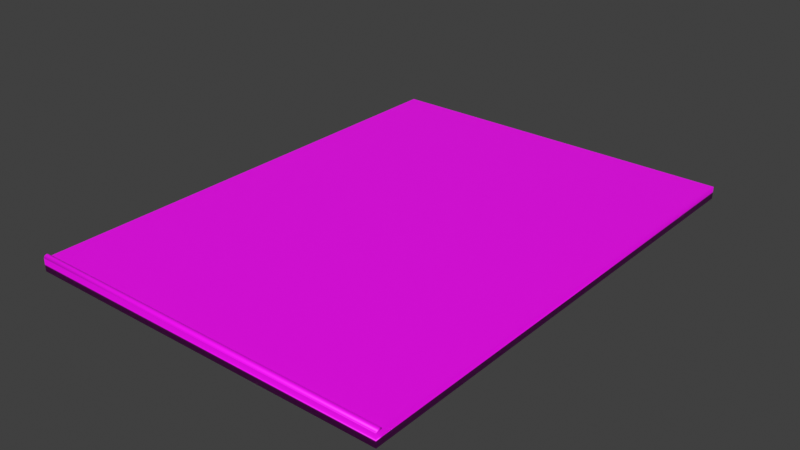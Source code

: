 # Source: Chart_board_asset.blend  (saved by Blender 3.6.11; exported with 4.5.12 LTS)
import bpy
from mathutils import Matrix  # noqa: F401  (used for matrix-valued properties, if any)

bpy.ops.wm.read_factory_settings(use_empty=True)
scene = bpy.context.scene
scene.name = 'Scene'

# ---- collections
col_collection = bpy.data.collections.new('Collection'); scene.collection.children.link(col_collection)

# ---- images (referenced by path relative to the original .blend; pixels are not part of the script)
import os
ASSET_DIR = os.environ.get("B2B_ASSET_DIR", "")  # directory of the original .blend (textures are referenced by path, not embedded)
HERE = os.path.dirname(os.path.abspath(__file__))  # packed textures are extracted next to this script under _unpacked/

def load_image(name, relpath, width, height, colorspace="sRGB"):
    """Load a texture the original file referenced (path relative to the .blend, or extracted next to this script)."""
    p = next((c for c in (os.path.join(HERE, relpath), os.path.join(ASSET_DIR, relpath)) if relpath and os.path.exists(c)), "")
    if p:
        img = bpy.data.images.load(p, check_existing=True)
        img.name = name
    else:  # same state as the original file: an image datablock whose file is absent (Cycles renders it pink)
        img = bpy.data.images.new(name, width, height)
        img.source = "FILE"
        img.filepath = "//" + (relpath or name)
    img.colorspace_settings.name = colorspace
    return img
img_aged_wood_jpg = load_image('aged_wood.jpg', 'aged_wood_baked.jpg', 1024, 1024, 'sRGB')

# ---- materials (node trees are filled in below, after node groups)
mat_material = bpy.data.materials.new('Material')
mat_material.alpha_threshold = 0.0
mat_material.roughness = 0.5
mat_material.line_color = (0.0, 0.0, 0.0, 1.0)

# ---- material node trees
mat_material.use_nodes = True; mat_material.node_tree.nodes.clear()
_N = mat_material.node_tree.nodes; _L = mat_material.node_tree.links
n0 = _N.new('ShaderNodeOutputMaterial'); n0.name = 'Material Output'; n0.location = (300, 300)
n1 = _N.new('ShaderNodeBsdfPrincipled'); n1.name = 'Principled BSDF'; n1.location = (10, 300)
n1.inputs[3].default_value = 1.45
n1.inputs[27].default_value = (0.0, 0.0, 0.0, 1.0)
n2 = _N.new('ShaderNodeTexImage'); n2.name = 'Image Texture'; n2.location = (-350, 154)
n2.image = img_aged_wood_jpg
n2.extension = 'MIRROR'
_L.new(n1.outputs[0], n0.inputs[0])
_L.new(n2.outputs[0], n1.inputs[0])
n0.is_active_output = True

# ---- world
world_world = bpy.data.worlds.new('World'); scene.world = world_world
world_world.use_nodes = True; world_world.node_tree.nodes.clear()
_N = world_world.node_tree.nodes; _L = world_world.node_tree.links
n0 = _N.new('ShaderNodeOutputWorld'); n0.name = 'World Output'; n0.location = (300, 300)
n1 = _N.new('ShaderNodeBackground'); n1.name = 'Background'; n1.location = (10, 300)
n1.inputs[0].default_value = (0.05088, 0.05088, 0.05088, 1.0)
_L.new(n1.outputs[0], n0.inputs[0])
n0.is_active_output = True
world_world.color = (0.05088, 0.05088, 0.05088)
world_world.use_sun_shadow = False
world_world.sun_shadow_jitter_overblur = 0.0

# ---- meshes
me_cube = bpy.data.meshes.new('Cube')
me_cube.from_pydata([(1.0, 1.0, 1.0), (1.0, 1.0, -1.0), (1.0, -1.0, -1.0), (-1.0, 1.0, 1.0), (-1.0, 1.0, -1.0), (-1.0, -1.0, 1.0), (-1.0, -1.0, -1.0), (-1.0, -0.95, -1.0), (1.0, -0.95, 1.0), (1.0, -0.95, -1.0), (-1.0, -0.95, 1.0), (1.0, -0.9505, 1.098), (1.0, -0.9519, 1.191), (1.0, -0.9542, 1.278), (1.0, -0.9573, 1.354), (1.0, -0.9611, 1.416), (1.0, -0.9654, 1.462), (1.0, -0.9701, 1.49), (1.0, -0.975, 1.5), (1.0, -0.9799, 1.49), (1.0, -0.9846, 1.462), (1.0, -0.9889, 1.416), (1.0, -0.9927, 1.354), (1.0, -0.9958, 1.278), (1.0, -0.9981, 1.191), (1.0, -0.9995, 1.098), (1.0, -1.0, 1.0), (-1.0, -0.9981, 1.191), (-1.0, -0.9958, 1.278), (-1.0, -0.9927, 1.354), (-1.0, -0.9889, 1.416), (-1.0, -0.9846, 1.462), (-1.0, -0.9799, 1.49), (-1.0, -0.975, 1.5), (-1.0, -0.9701, 1.49), (-1.0, -0.9654, 1.462), (-1.0, -0.9611, 1.416), (-1.0, -0.9573, 1.354), (-1.0, -0.9542, 1.278), (-1.0, -0.9519, 1.191), (-1.0, -0.9505, 1.098), (-1.0, -0.9995, 1.098), (1.0, 3.0, -1.0), (-1.0, 3.0, -1.0), (1.0, 3.0, 1.0), (-1.0, 3.0, 1.0)], [], [(2, 26, 5, 6), (7, 10, 3, 4), (6, 7, 4, 43, 42, 1, 9, 2), (9, 8, 26, 2), (4, 3, 45, 43), (1, 0, 8, 9), (6, 5, 10, 7), (8, 10, 5, 26), (17, 16, 35, 34), (25, 24, 27, 41), (18, 17, 34, 33), (11, 8, 10, 40), (26, 25, 41, 5), (19, 18, 33, 32), (12, 11, 40, 39), (20, 19, 32, 31), (13, 12, 39, 38), (21, 20, 31, 30), (14, 13, 38, 37), (22, 21, 30, 29), (15, 14, 37, 36), (23, 22, 29, 28), (16, 15, 36, 35), (24, 23, 28, 27), (5, 41, 27, 28, 29, 30, 31, 32, 33, 34, 35, 36, 37, 38, 39, 40, 10), (11, 12, 13, 14, 15, 16, 17, 18, 19, 20, 21, 22, 23, 24, 25, 26, 8), (43, 45, 44, 42), (0, 1, 42, 44), (0, 44, 45, 3, 10, 8)])
me_cube.polygons.foreach_set('use_smooth', [1, 1, 1, 1, 1, 1, 1, 1, 1, 1, 1, 1, 1, 1, 1, 1, 1, 1, 1, 1, 1, 1, 1, 1, 1, 1, 1, 1, 0])
_uv = me_cube.uv_layers.new(name='UVMap')
_uv.uv.foreach_set('vector', [0.375, 0.75, 0.625, 0.75, 0.625, 1.0, 0.375, 1.0, 0.375, 0.125, 0.625, 0.125, 0.625, 0.25, 0.375, 0.25, 0.375, 1.0, 0.375, 0.125, 0.375, 0.25, 0.375, 0.25, 0.375, 0.5, 0.375, 0.5, 0.375, 0.625, 0.375, 0.75, 0.375, 0.625, 0.625, 0.625, 0.625, 0.75, 0.375, 0.75, 0.375, 0.25, 0.625, 0.25, 0.625, 0.25, 0.375, 0.25, 0.375, 0.5, 0.625, 0.5, 0.625, 0.625, 0.375, 0.625, 0.375, 0.0, 0.625, 0.0, 0.625, 0.125, 0.375, 0.125, 0.625, 0.625, 0.875, 0.625, 0.875, 0.75, 0.625, 0.75, 0.0, 0.0, 0.0, 0.0, 0.0, 0.0, 0.0, 0.0, 0.0, 0.0, 0.0, 0.0, 0.0, 0.0, 0.0, 0.0, 0.0, 0.0, 0.0, 0.0, 0.0, 0.0, 0.0, 0.0, 0.0, 0.0, 0.0, 0.0, 0.0, 0.0, 0.0, 0.0, 0.0, 0.0, 0.0, 0.0, 0.0, 0.0, 0.0, 0.0, 0.0, 0.0, 0.0, 0.0, 0.0, 0.0, 0.0, 0.0, 0.0, 0.0, 0.0, 0.0, 0.0, 0.0, 0.0, 0.0, 0.0, 0.0, 0.0, 0.0, 0.0, 0.0, 0.0, 0.0, 0.0, 0.0, 0.0, 0.0, 0.0, 0.0, 0.0, 0.0, 0.0, 0.0, 0.0, 0.0, 0.0, 0.0, 0.0, 0.0, 0.0, 0.0, 0.0, 0.0, 0.0, 0.0, 0.0, 0.0, 0.0, 0.0, 0.0, 0.0, 0.0, 0.0, 0.0, 0.0, 0.0, 0.0, 0.0, 0.0, 0.0, 0.0, 0.0, 0.0, 0.0, 0.0, 0.0, 0.0, 0.0, 0.0, 0.0, 0.0, 0.0, 0.0, 0.0, 0.0, 0.0, 0.0, 0.0, 0.0, 0.0, 0.0, 0.0, 0.0, 0.0, 0.0, 0.0, 0.0, 0.0, 0.0, 0.0, 0.0, 0.0, 0.0, 0.0, 0.0, 0.0, 0.0, 0.0, 0.0, 0.0, 0.0, 0.0, 0.0, 0.0, 0.0, 0.0, 0.0, 0.0, 0.0, 0.0, 0.0, 0.0, 0.0, 0.0, 0.0, 0.0, 0.0, 0.0, 0.0, 0.0, 0.0, 0.0, 0.0, 0.0, 0.0, 0.0, 0.0, 0.0, 0.0, 0.0, 0.0, 0.0, 0.0, 0.0, 0.0, 0.0, 0.0, 0.0, 0.0, 0.0, 0.0, 0.0, 0.0, 0.0, 0.0, 0.0, 0.0, 0.0, 0.0, 0.0, 0.0, 0.0, 0.0, 0.0, 0.0, 0.375, 0.25, 0.625, 0.25, 0.625, 0.5, 0.375, 0.5, 0.625, 0.5, 0.375, 0.5, 0.375, 0.5, 0.625, 0.5, 0.0, 0.0, 0.0, 0.0, 0.0, 0.0, 0.0, 0.0, 0.0, 0.0, 0.0, 0.0])
me_cube.materials.append(mat_material)
me_cube.use_mirror_vertex_groups = False
me_cube.update()

# ---- objects
ob_cube = bpy.data.objects.new('Cube', me_cube)

# ---- transforms, parenting, visibility, modifiers, constraints
ob_cube.location = (0.0, 0.0, 0.0)
ob_cube.scale = (1.5, 1.0, 0.05)
ob_cube.lock_rotations_4d = False
ob_cube.empty_display_type = 'ARROWS'
ob_cube.lineart.crease_threshold = 0.0

# ---- collection membership
col_collection.objects.link(ob_cube)

# ---- scene / render settings (as saved in the file)
scene.frame_start = 1; scene.frame_end = 250; scene.frame_set(28)
scene.render.engine = 'CYCLES'
scene.cycles.sampling_pattern = 'TABULATED_SOBOL'
scene.cycles.bake_type = 'DIFFUSE'
scene.view_settings.view_transform = 'Standard'
bpy.context.view_layer.update()

# ---- added for rendering (the .blend has no active camera and no usable light): camera, sun
cam_auto = bpy.data.cameras.new('AutoCamera')
cam_auto.lens = 50.0
cam_auto.sensor_width = 36.0
cam_auto.clip_end = 1000.0
ob_auto_camera = bpy.data.objects.new('AutoCamera', cam_auto)
scene.collection.objects.link(ob_auto_camera)
ob_auto_camera.location = (4.62757, -4.55308, 3.71456)
ob_auto_camera.rotation_euler = (1.09748, -7.21219e-08, 0.694738)
scene.camera = ob_auto_camera
light_auto_sun = bpy.data.lights.new('AutoSun', 'SUN')
light_auto_sun.energy = 3.0
light_auto_sun.angle = 0.0523599
ob_auto_sun = bpy.data.objects.new('AutoSun', light_auto_sun)
scene.collection.objects.link(ob_auto_sun)
ob_auto_sun.rotation_euler = (0.872665, 0.174533, 0.523599)
bpy.context.view_layer.update()
